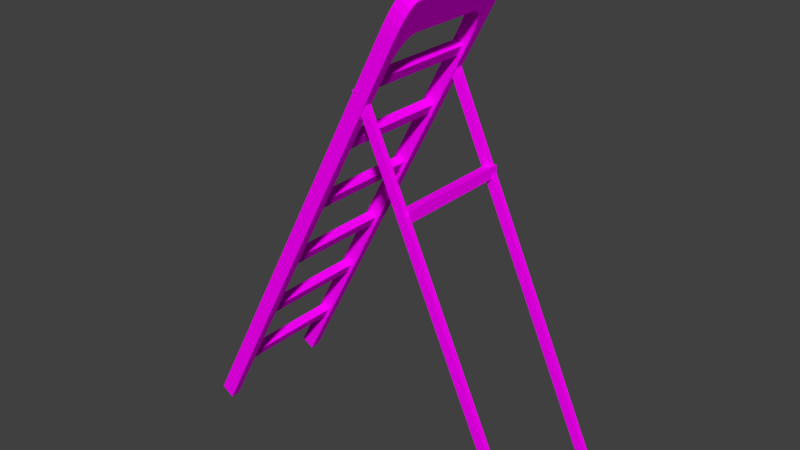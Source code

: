 # Source: stairs.blend  (saved by Blender 2.77.0; exported with 4.5.12 LTS)
import bpy
from mathutils import Matrix  # noqa: F401  (used for matrix-valued properties, if any)

bpy.ops.wm.read_factory_settings(use_empty=True)
scene = bpy.context.scene
scene.name = 'Scene'

# ---- collections
col_collection_1 = bpy.data.collections.new('Collection 1'); scene.collection.children.link(col_collection_1)

# ---- images (referenced by path relative to the original .blend; pixels are not part of the script)
import os
ASSET_DIR = os.environ.get("B2B_ASSET_DIR", "")  # directory of the original .blend (textures are referenced by path, not embedded)
HERE = os.path.dirname(os.path.abspath(__file__))  # packed textures are extracted next to this script under _unpacked/

def load_image(name, relpath, width, height, colorspace="sRGB"):
    """Load a texture the original file referenced (path relative to the .blend, or extracted next to this script)."""
    p = next((c for c in (os.path.join(HERE, relpath), os.path.join(ASSET_DIR, relpath)) if relpath and os.path.exists(c)), "")
    if p:
        img = bpy.data.images.load(p, check_existing=True)
        img.name = name
    else:  # same state as the original file: an image datablock whose file is absent (Cycles renders it pink)
        img = bpy.data.images.new(name, width, height)
        img.source = "FILE"
        img.filepath = "//" + (relpath or name)
    img.colorspace_settings.name = colorspace
    return img
img_colorpalette_jpg_001 = load_image('colorPalette.jpg.001', 'colorPalette.jpg', 1024, 1024, 'sRGB')

# ---- materials (node trees are filled in below, after node groups)
mat_material = bpy.data.materials.new('Material')
mat_material.alpha_threshold = 0.0
mat_material.roughness = 0.5
mat_material.line_color = (0.0, 0.0, 0.0, 1.0)

# ---- material node trees
mat_material.use_nodes = True; mat_material.node_tree.nodes.clear()
_N = mat_material.node_tree.nodes; _L = mat_material.node_tree.links
n0 = _N.new('ShaderNodeOutputMaterial'); n0.name = 'Material Output'; n0.location = (300, 300)
n1 = _N.new('ShaderNodeBsdfDiffuse'); n1.name = 'Diffuse BSDF'; n1.location = (10, 300)
n2 = _N.new('ShaderNodeTexCoord'); n2.name = 'Texture Coordinate'; n2.location = (-183, 230)
n3 = _N.new('ShaderNodeTexImage'); n3.name = 'Image Texture'; n3.location = (228, 132)
n3.width = 140
n3.image = img_colorpalette_jpg_001
_L.new(n1.outputs[0], n0.inputs[0])
_L.new(n2.outputs[2], n3.inputs[0])
_L.new(n3.outputs[0], n1.inputs[0])
n0.is_active_output = True

# ---- world
world_world = bpy.data.worlds.new('World'); scene.world = world_world
world_world.color = (0.05088, 0.05088, 0.05088)
world_world.use_sun_shadow = False
world_world.sun_shadow_jitter_overblur = 0.0
world_world.cycles.sampling_method = 'MANUAL'

# ---- meshes
me_cube = bpy.data.meshes.new('Cube')
me_cube.from_pydata([(-2.427, 1.16, 0.0725), (-2.427, 0.9779, 0.0725), (-2.67, 0.9779, 0.2204), (-2.67, 1.16, 0.2204), (1.822, 1.16, 8.303), (0.7623, 1.162, 6.385), (0.6665, 1.162, 6.199), (1.58, 1.16, 8.451), (0.7623, -1.192, 6.385), (2.128, 0.9779, 8.895), (0.6665, -1.192, 6.199), (1.885, 0.9779, 9.042), (1.822, -1.315, 8.303), (1.58, -1.315, 8.451), (0.6151, 1.162, 6.474), (0.5194, 1.162, 6.289), (0.6151, -1.192, 6.474), (1.885, -1.14, 9.042), (2.128, -1.14, 8.895), (0.5194, -1.192, 6.289), (-2.427, -1.315, 0.0725), (-2.67, -1.315, 0.2204), (-2.67, -1.14, 0.2204), (-2.427, -1.14, 0.0725), (1.822, 0.6296, 8.303), (1.52, 0.9779, 7.717), (1.822, 1.159, 8.303), (2.125, 0.9779, 8.89), (1.808, 0.7372, 8.275), (1.765, 0.8343, 8.191), (1.698, 0.9114, 8.061), (1.613, 0.9609, 7.898), (1.277, 0.9779, 7.864), (1.58, 0.6296, 8.451), (1.883, 0.9779, 9.038), (1.58, 1.159, 8.451), (1.37, 0.9609, 8.046), (1.455, 0.9114, 8.209), (1.522, 0.8343, 8.339), (1.565, 0.7372, 8.422), (1.825, 1.16, 8.308), (2.128, 0.9779, 8.895), (1.918, 1.151, 8.489), (2.003, 1.125, 8.653), (2.07, 1.085, 8.782), (2.113, 1.034, 8.866), (1.885, 0.9779, 9.042), (1.582, 1.16, 8.456), (1.87, 1.034, 9.014), (1.827, 1.085, 8.93), (1.76, 1.125, 8.801), (1.676, 1.151, 8.637), (2.128, -1.14, 8.895), (1.825, -1.315, 8.308), (2.113, -1.194, 8.866), (2.07, -1.243, 8.782), (2.003, -1.282, 8.653), (1.918, -1.306, 8.489), (1.582, -1.315, 8.456), (1.885, -1.14, 9.042), (1.676, -1.306, 8.637), (1.76, -1.282, 8.801), (1.827, -1.243, 8.93), (1.87, -1.194, 9.014), (1.58, -0.7917, 8.451), (1.277, -1.14, 7.864), (1.58, -1.315, 8.451), (1.883, -1.14, 9.038), (1.565, -0.8993, 8.422), (1.522, -0.9964, 8.339), (1.455, -1.074, 8.209), (1.37, -1.123, 8.046), (1.52, -1.14, 7.717), (1.822, -0.7917, 8.303), (2.125, -1.14, 8.89), (1.822, -1.315, 8.303), (1.613, -1.123, 7.898), (1.698, -1.074, 8.061), (1.765, -0.9964, 8.191), (1.808, -0.8993, 8.275), (0.1097, 1.162, 5.121), (0.01395, 1.162, 4.935), (0.1097, -1.192, 5.121), (0.01395, -1.192, 4.935), (-0.03746, 1.162, 5.21), (-0.1332, 1.162, 5.025), (-0.03746, -1.192, 5.21), (-0.1332, -1.192, 5.025), (-0.5733, 1.162, 3.798), (-0.669, 1.162, 3.613), (-0.5733, -1.192, 3.798), (-0.669, -1.192, 3.613), (-0.7204, 1.162, 3.888), (-0.8161, 1.162, 3.702), (-0.7204, -1.192, 3.888), (-0.8161, -1.192, 3.702), (-1.226, 1.162, 2.534), (-1.322, 1.162, 2.349), (-1.226, -1.192, 2.534), (-1.322, -1.192, 2.349), (-1.373, 1.162, 2.624), (-1.469, 1.162, 2.438), (-1.373, -1.192, 2.624), (-1.469, -1.192, 2.438), (-1.894, 1.162, 1.241), (-1.989, 1.162, 1.055), (-1.894, -1.192, 1.241), (-1.989, -1.192, 1.055), (-2.041, 1.162, 1.33), (-2.136, 1.162, 1.145), (-2.041, -1.192, 1.33), (-2.136, -1.192, 1.145), (1.093, 1.03, 7.44), (1.093, 1.14, 7.44), (4.473, 1.03, 0.1125), (4.473, 1.14, 0.1125), (0.9442, 1.03, 7.336), (0.9442, 1.14, 7.336), (4.325, 1.03, 0.009243), (4.325, 1.14, 0.009243), (1.093, -1.275, 7.44), (1.093, -1.165, 7.44), (4.473, -1.275, 0.1125), (4.473, -1.165, 0.1125), (0.9442, -1.275, 7.336), (0.9442, -1.165, 7.336), (4.325, -1.275, 0.009243), (4.325, -1.165, 0.009243), (2.009, 1.162, 5.549), (2.019, 1.162, 5.339), (2.009, -1.192, 5.549), (2.019, -1.192, 5.339), (1.839, 1.162, 5.537), (1.848, 1.162, 5.328), (1.839, -1.192, 5.537), (1.848, -1.192, 5.328), (1.357, 1.162, 7.562), (1.261, 1.162, 7.376), (1.357, -1.192, 7.562), (1.261, -1.192, 7.376), (1.21, 1.162, 7.651), (1.114, 1.162, 7.466), (1.21, -1.192, 7.651), (1.114, -1.192, 7.466)], [], [(0, 1, 2, 3), (11, 34, 33, 64, 67, 17), (27, 26, 4, 40, 42, 43, 44, 45, 41, 9), (24, 27, 9, 18, 74, 73), (7, 35, 34, 11, 46, 48, 49, 50, 51, 47), (4, 0, 3, 7), (4, 7, 47, 40), (13, 12, 53, 58), (65, 72, 23, 22), (1, 25, 32, 2), (75, 74, 18, 52, 54, 55, 56, 57, 53, 12), (17, 67, 66, 13, 58, 60, 61, 62, 63, 59), (16, 14, 15, 19), (18, 17, 59, 52), (33, 24, 73, 64), (2, 32, 35, 7, 3), (9, 11, 17, 18), (41, 46, 11, 9), (22, 23, 20, 21), (72, 75, 12, 20, 23), (13, 66, 65, 22, 21), (12, 13, 21, 20), (24, 28, 29, 30, 31, 25, 26, 27), (32, 36, 37, 38, 39, 33, 34, 35), (64, 68, 69, 70, 71, 65, 66, 67), (72, 76, 77, 78, 79, 73, 74, 75), (24, 33, 39, 28), (28, 39, 38, 29), (29, 38, 37, 30), (30, 37, 36, 31), (31, 36, 32, 25), (40, 47, 51, 42), (42, 51, 50, 43), (43, 50, 49, 44), (44, 49, 48, 45), (45, 48, 46, 41), (52, 59, 63, 54), (54, 63, 62, 55), (55, 62, 61, 56), (56, 61, 60, 57), (57, 60, 58, 53), (72, 65, 71, 76), (76, 71, 70, 77), (77, 70, 69, 78), (78, 69, 68, 79), (79, 68, 64, 73), (0, 4, 26, 25, 1), (14, 5, 6, 15), (5, 8, 10, 6), (8, 16, 19, 10), (19, 15, 6, 10), (8, 5, 14, 16), (86, 84, 85, 87), (84, 80, 81, 85), (80, 82, 83, 81), (82, 86, 87, 83), (87, 85, 81, 83), (82, 80, 84, 86), (94, 92, 93, 95), (92, 88, 89, 93), (88, 90, 91, 89), (90, 94, 95, 91), (95, 93, 89, 91), (90, 88, 92, 94), (102, 100, 101, 103), (100, 96, 97, 101), (96, 98, 99, 97), (98, 102, 103, 99), (103, 101, 97, 99), (98, 96, 100, 102), (110, 108, 109, 111), (108, 104, 105, 109), (104, 106, 107, 105), (106, 110, 111, 107), (111, 109, 105, 107), (106, 104, 108, 110), (118, 116, 117, 119), (116, 112, 113, 117), (112, 114, 115, 113), (114, 118, 119, 115), (119, 117, 113, 115), (114, 112, 116, 118), (126, 124, 125, 127), (124, 120, 121, 125), (120, 122, 123, 121), (122, 126, 127, 123), (127, 125, 121, 123), (122, 120, 124, 126), (134, 132, 133, 135), (132, 128, 129, 133), (128, 130, 131, 129), (130, 134, 135, 131), (135, 133, 129, 131), (130, 128, 132, 134), (142, 140, 141, 143), (140, 136, 137, 141), (136, 138, 139, 137), (138, 142, 143, 139), (143, 141, 137, 139), (138, 136, 140, 142)])
_uv = me_cube.uv_layers.new(name='UVMap')
_uv.uv.foreach_set('vector', [0.4791, 0.01459, 0.479, 0.01459, 0.479, 0.01423, 0.4791, 0.01423, 0.4747, 0.0268, 0.4747, 0.0268, 0.475, 0.02596, 0.4763, 0.02596, 0.4766, 0.0268, 0.4766, 0.0268, 0.4744, 0.02688, 0.4746, 0.02604, 0.4746, 0.02604, 0.4746, 0.02604, 0.4745, 0.0263, 0.4745, 0.02654, 0.4745, 0.02672, 0.4744, 0.02684, 0.4744, 0.02689, 0.4744, 0.02689, 0.4741, 0.02604, 0.4744, 0.02688, 0.4744, 0.02689, 0.4726, 0.02689, 0.4726, 0.02688, 0.4729, 0.02604, 0.4746, 0.02596, 0.4746, 0.02596, 0.4747, 0.0268, 0.4747, 0.0268, 0.4747, 0.0268, 0.4747, 0.02676, 0.4746, 0.02664, 0.4746, 0.02646, 0.4746, 0.02623, 0.4746, 0.02597, 0.477, 0.01506, 0.477, 0.02688, 0.4767, 0.02685, 0.4767, 0.01504, 0.477, 0.01506, 0.4767, 0.01504, 0.4767, 0.01503, 0.477, 0.01506, 0.477, 0.02607, 0.4772, 0.02604, 0.4772, 0.02605, 0.477, 0.02607, 0.4775, 0.02523, 0.4772, 0.0252, 0.4772, 0.01423, 0.4775, 0.01425, 0.4775, 0.02591, 0.4775, 0.01494, 0.4777, 0.01491, 0.4777, 0.02588, 0.4724, 0.02604, 0.4726, 0.02688, 0.4726, 0.02689, 0.4726, 0.02689, 0.4725, 0.02684, 0.4725, 0.02672, 0.4724, 0.02654, 0.4724, 0.0263, 0.4724, 0.02604, 0.4724, 0.02604, 0.4766, 0.0268, 0.4766, 0.0268, 0.4767, 0.02596, 0.4767, 0.02596, 0.4767, 0.02597, 0.4767, 0.02623, 0.4767, 0.02646, 0.4767, 0.02664, 0.4766, 0.02676, 0.4766, 0.0268, 0.4787, 0.02527, 0.4787, 0.02227, 0.4789, 0.02227, 0.4789, 0.02527, 0.4724, 0.01423, 0.4724, 0.01423, 0.4724, 0.01423, 0.4724, 0.01423, 0.4787, 0.01719, 0.479, 0.01719, 0.479, 0.019, 0.4787, 0.019, 0.4747, 0.01423, 0.4747, 0.02513, 0.4746, 0.02596, 0.4746, 0.02596, 0.4746, 0.01423, 0.479, 0.01693, 0.4787, 0.01693, 0.4787, 0.01423, 0.479, 0.01423, 0.4724, 0.01423, 0.4724, 0.01423, 0.4724, 0.01423, 0.4724, 0.01423, 0.4791, 0.01459, 0.4791, 0.01495, 0.479, 0.01495, 0.479, 0.01459, 0.4726, 0.0252, 0.4724, 0.02604, 0.4724, 0.02604, 0.4724, 0.01423, 0.4726, 0.01423, 0.4767, 0.02596, 0.4767, 0.02596, 0.4766, 0.02513, 0.4766, 0.01423, 0.4767, 0.01423, 0.4772, 0.02604, 0.477, 0.02607, 0.477, 0.01425, 0.4772, 0.01423, 0.4741, 0.02604, 0.4742, 0.026, 0.4743, 0.02588, 0.4743, 0.02569, 0.4744, 0.02546, 0.4744, 0.0252, 0.4746, 0.02604, 0.4744, 0.02688, 0.4747, 0.02513, 0.4747, 0.02538, 0.4748, 0.02562, 0.4748, 0.0258, 0.4749, 0.02592, 0.475, 0.02596, 0.4747, 0.0268, 0.4746, 0.02596, 0.4763, 0.02596, 0.4764, 0.02592, 0.4764, 0.0258, 0.4765, 0.02562, 0.4765, 0.02538, 0.4766, 0.02513, 0.4767, 0.02596, 0.4766, 0.0268, 0.4726, 0.0252, 0.4726, 0.02546, 0.4726, 0.02569, 0.4727, 0.02588, 0.4728, 0.026, 0.4729, 0.02604, 0.4726, 0.02688, 0.4724, 0.02604, 0.479, 0.01719, 0.4787, 0.01719, 0.4787, 0.01705, 0.479, 0.01705, 0.479, 0.01705, 0.4787, 0.01705, 0.4787, 0.01693, 0.479, 0.01693, 0.4775, 0.01425, 0.4777, 0.01423, 0.4777, 0.01442, 0.4775, 0.01444, 0.4775, 0.01444, 0.4777, 0.01442, 0.4777, 0.01465, 0.4775, 0.01468, 0.4775, 0.01468, 0.4777, 0.01465, 0.4777, 0.01491, 0.4775, 0.01494, 0.477, 0.01506, 0.4767, 0.01503, 0.4767, 0.01477, 0.477, 0.0148, 0.477, 0.0148, 0.4767, 0.01477, 0.4767, 0.01454, 0.477, 0.01456, 0.477, 0.01456, 0.4767, 0.01454, 0.4767, 0.01435, 0.477, 0.01437, 0.477, 0.01437, 0.4767, 0.01435, 0.4767, 0.01423, 0.477, 0.01425, 0.4785, 0.02277, 0.4785, 0.02313, 0.4784, 0.02314, 0.4784, 0.02278, 0.4787, 0.02278, 0.4787, 0.02314, 0.4786, 0.02313, 0.4786, 0.02277, 0.4772, 0.02685, 0.477, 0.02688, 0.477, 0.02676, 0.4772, 0.02673, 0.4772, 0.02673, 0.477, 0.02676, 0.477, 0.02657, 0.4772, 0.02654, 0.4772, 0.02654, 0.477, 0.02657, 0.477, 0.02633, 0.4772, 0.02631, 0.4772, 0.02631, 0.477, 0.02633, 0.477, 0.02607, 0.4772, 0.02605, 0.4772, 0.0252, 0.4775, 0.02523, 0.4775, 0.02549, 0.4772, 0.02546, 0.4772, 0.02546, 0.4775, 0.02549, 0.4775, 0.02572, 0.4772, 0.02569, 0.4772, 0.02569, 0.4775, 0.02572, 0.4775, 0.02591, 0.4772, 0.02588, 0.479, 0.01926, 0.4787, 0.01926, 0.4787, 0.01914, 0.479, 0.01914, 0.479, 0.01914, 0.4787, 0.01914, 0.4787, 0.019, 0.479, 0.019, 0.4746, 0.01423, 0.4746, 0.02604, 0.4746, 0.02604, 0.4744, 0.0252, 0.4744, 0.01423, 0.4793, 0.01487, 0.4791, 0.01486, 0.4791, 0.01459, 0.4793, 0.01461, 0.4789, 0.02227, 0.4789, 0.01926, 0.4791, 0.01926, 0.4791, 0.02227, 0.4791, 0.01578, 0.479, 0.0158, 0.479, 0.01553, 0.4791, 0.01552, 0.4793, 0.02227, 0.4793, 0.02527, 0.4792, 0.02527, 0.4792, 0.02227, 0.48, 0.02227, 0.48, 0.01926, 0.4801, 0.01926, 0.4801, 0.02227, 0.4796, 0.02227, 0.4796, 0.01926, 0.4798, 0.01926, 0.4798, 0.02227, 0.4791, 0.01423, 0.4793, 0.01424, 0.4793, 0.01451, 0.4791, 0.0145, 0.4793, 0.02227, 0.4793, 0.01926, 0.4794, 0.01926, 0.4794, 0.02227, 0.4793, 0.01606, 0.4791, 0.01608, 0.4791, 0.01581, 0.4793, 0.0158, 0.4798, 0.02527, 0.4798, 0.02227, 0.48, 0.02227, 0.48, 0.02527, 0.4796, 0.02227, 0.4796, 0.02527, 0.4795, 0.02527, 0.4795, 0.02227, 0.4797, 0.01926, 0.4797, 0.01626, 0.4799, 0.01626, 0.4799, 0.01926, 0.4793, 0.01495, 0.4794, 0.01497, 0.4794, 0.01524, 0.4793, 0.01522, 0.4789, 0.01926, 0.4789, 0.02227, 0.4787, 0.02227, 0.4787, 0.01926, 0.479, 0.01525, 0.4791, 0.01524, 0.4791, 0.0155, 0.479, 0.01552, 0.48, 0.01926, 0.48, 0.02227, 0.4798, 0.02227, 0.4798, 0.01926, 0.48, 0.01626, 0.48, 0.01926, 0.4799, 0.01926, 0.4799, 0.01626, 0.4797, 0.01626, 0.4797, 0.01926, 0.4795, 0.01926, 0.4795, 0.01626, 0.4793, 0.01524, 0.4794, 0.01525, 0.4794, 0.01552, 0.4793, 0.0155, 0.4791, 0.02227, 0.4791, 0.01926, 0.4793, 0.01926, 0.4793, 0.02227, 0.4791, 0.01553, 0.4793, 0.01552, 0.4793, 0.01578, 0.4791, 0.0158, 0.48, 0.02527, 0.48, 0.02227, 0.4801, 0.02227, 0.4801, 0.02527, 0.4801, 0.02227, 0.4801, 0.01926, 0.4803, 0.01926, 0.4803, 0.02227, 0.4794, 0.02227, 0.4794, 0.01926, 0.4796, 0.01926, 0.4796, 0.02227, 0.4791, 0.01495, 0.4793, 0.01497, 0.4793, 0.01524, 0.4791, 0.01522, 0.4791, 0.01926, 0.4791, 0.01626, 0.4793, 0.01626, 0.4793, 0.01926, 0.4791, 0.01522, 0.479, 0.01524, 0.479, 0.01497, 0.4791, 0.01495, 0.48, 0.01926, 0.48, 0.01626, 0.4802, 0.01626, 0.4802, 0.01926, 0.4795, 0.02227, 0.4795, 0.02527, 0.4793, 0.02527, 0.4793, 0.02227, 0.4786, 0.01423, 0.4786, 0.02277, 0.4785, 0.02277, 0.4785, 0.01423, 0.4794, 0.01459, 0.4794, 0.01481, 0.4793, 0.01481, 0.4793, 0.01459, 0.4784, 0.02277, 0.4784, 0.01423, 0.4785, 0.01423, 0.4785, 0.02277, 0.4795, 0.01459, 0.4795, 0.0148, 0.4794, 0.0148, 0.4794, 0.01459, 0.4782, 0.02456, 0.4782, 0.01427, 0.4783, 0.01423, 0.4783, 0.02452, 0.4777, 0.02452, 0.4777, 0.01423, 0.4779, 0.01427, 0.4779, 0.02456, 0.4787, 0.01423, 0.4787, 0.02277, 0.4786, 0.02277, 0.4786, 0.01423, 0.4794, 0.01423, 0.4794, 0.01444, 0.4793, 0.01444, 0.4793, 0.01423, 0.4783, 0.02277, 0.4783, 0.01423, 0.4784, 0.01423, 0.4784, 0.02277, 0.4795, 0.01423, 0.4795, 0.01444, 0.4794, 0.01444, 0.4794, 0.01423, 0.478, 0.02456, 0.478, 0.01427, 0.4782, 0.01423, 0.4782, 0.02452, 0.4779, 0.02452, 0.4779, 0.01423, 0.478, 0.01427, 0.478, 0.02456, 0.4801, 0.02527, 0.4801, 0.02227, 0.4802, 0.02227, 0.4802, 0.02527, 0.4793, 0.01579, 0.4794, 0.01579, 0.4794, 0.01606, 0.4793, 0.01606, 0.4789, 0.02527, 0.4789, 0.02227, 0.479, 0.02227, 0.479, 0.02527, 0.4794, 0.01579, 0.4793, 0.01578, 0.4793, 0.01552, 0.4794, 0.01552, 0.4783, 0.02577, 0.4783, 0.02277, 0.4784, 0.02277, 0.4784, 0.02577, 0.4785, 0.02577, 0.4785, 0.02277, 0.4786, 0.02277, 0.4786, 0.02577, 0.4793, 0.01926, 0.4793, 0.01626, 0.4795, 0.01626, 0.4795, 0.01926, 0.4793, 0.01552, 0.4791, 0.0155, 0.4791, 0.01524, 0.4793, 0.01525, 0.479, 0.01926, 0.479, 0.01626, 0.4791, 0.01626, 0.4791, 0.01926, 0.4791, 0.01606, 0.479, 0.01608, 0.479, 0.01581, 0.4791, 0.0158, 0.479, 0.02527, 0.479, 0.02227, 0.4792, 0.02227, 0.4792, 0.02527, 0.4796, 0.02527, 0.4796, 0.02227, 0.4798, 0.02227, 0.4798, 0.02527])
me_cube.materials.append(mat_material)
me_cube.use_remesh_preserve_volume = False
me_cube.use_remesh_preserve_attributes = False
me_cube.use_mirror_vertex_groups = False
me_cube.update()

# ---- objects
ob_cube = bpy.data.objects.new('Cube', me_cube)

# ---- transforms, parenting, visibility, modifiers, constraints
ob_cube.location = (0.0, 0.0, 0.0)
ob_cube.lock_rotations_4d = False
ob_cube.empty_display_type = 'ARROWS'
ob_cube.lineart.crease_threshold = 0.0

# ---- collection membership
col_collection_1.objects.link(ob_cube)

# ---- scene / render settings (as saved in the file)
scene.frame_start = 1; scene.frame_end = 250; scene.frame_set(1)
scene.render.engine = 'CYCLES'
scene.render.resolution_percentage = 50
scene.render.dither_intensity = 0.0
scene.cycles.use_denoising = False
scene.cycles.samples = 128
scene.cycles.sampling_pattern = 'TABULATED_SOBOL'
scene.cycles.light_sampling_threshold = 0.0
scene.cycles.use_adaptive_sampling = False
scene.cycles.use_light_tree = False
scene.cycles.blur_glossy = 0.0
scene.cycles.sample_clamp_indirect = 0.0
scene.view_settings.view_transform = 'Standard'
bpy.context.view_layer.update()

# ---- added for rendering (the .blend has no active camera and no usable light): camera, sun
cam_auto = bpy.data.cameras.new('AutoCamera')
cam_auto.lens = 50.0
cam_auto.sensor_width = 36.0
cam_auto.clip_end = 1000.0
ob_auto_camera = bpy.data.objects.new('AutoCamera', cam_auto)
scene.collection.objects.link(ob_auto_camera)
ob_auto_camera.location = (11.8004, -13.155, 13.2447)
ob_auto_camera.rotation_euler = (1.09748, -7.21219e-08, 0.694738)
scene.camera = ob_auto_camera
light_auto_sun = bpy.data.lights.new('AutoSun', 'SUN')
light_auto_sun.energy = 3.0
light_auto_sun.angle = 0.0523599
ob_auto_sun = bpy.data.objects.new('AutoSun', light_auto_sun)
scene.collection.objects.link(ob_auto_sun)
ob_auto_sun.rotation_euler = (0.872665, 0.174533, 0.523599)
bpy.context.view_layer.update()
